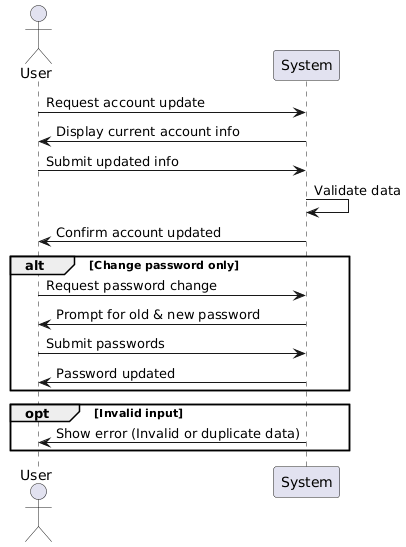

The diagram above was rendered by PlantUML. Its source (embedded in the PNG):
@startuml
actor User
participant "System"

User -> System: Request account update
System -> User: Display current account info
User -> System: Submit updated info
System -> System: Validate data
System -> User: Confirm account updated

alt Change password only
  User -> System: Request password change
  System -> User: Prompt for old & new password
  User -> System: Submit passwords
  System -> User: Password updated
end

opt Invalid input
  System -> User: Show error (Invalid or duplicate data)
end
@enduml